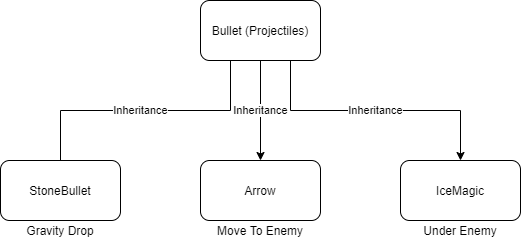

The diagram above was exported from draw.io. Its source (the exported page's mxGraphModel, read from the mxfile embedded in the PNG):
<mxGraphModel dx="1422" dy="737" grid="1" gridSize="10" guides="1" tooltips="1" connect="1" arrows="1" fold="1" page="1" pageScale="1" pageWidth="827" pageHeight="1169" math="0" shadow="0">
  <root>
    <mxCell id="0" />
    <mxCell id="1" parent="0" />
    <mxCell id="mTP4X0pM2l7bjSID776H-1" value="Inheritance" style="edgeStyle=orthogonalEdgeStyle;rounded=0;orthogonalLoop=1;jettySize=auto;html=1;entryX=0.5;entryY=0;entryDx=0;entryDy=0;" edge="1" parent="1" source="mTP4X0pM2l7bjSID776H-4" target="mTP4X0pM2l7bjSID776H-5">
      <mxGeometry relative="1" as="geometry" />
    </mxCell>
    <mxCell id="mTP4X0pM2l7bjSID776H-2" value="Inheritance" style="edgeStyle=orthogonalEdgeStyle;rounded=0;orthogonalLoop=1;jettySize=auto;html=1;exitX=0.25;exitY=1;exitDx=0;exitDy=0;entryX=0.5;entryY=0.167;entryDx=0;entryDy=0;entryPerimeter=0;" edge="1" parent="1" source="mTP4X0pM2l7bjSID776H-4" target="mTP4X0pM2l7bjSID776H-7">
      <mxGeometry relative="1" as="geometry" />
    </mxCell>
    <mxCell id="mTP4X0pM2l7bjSID776H-3" value="Inheritance" style="edgeStyle=orthogonalEdgeStyle;rounded=0;orthogonalLoop=1;jettySize=auto;html=1;exitX=0.75;exitY=1;exitDx=0;exitDy=0;entryX=0.5;entryY=0;entryDx=0;entryDy=0;" edge="1" parent="1" source="mTP4X0pM2l7bjSID776H-4" target="mTP4X0pM2l7bjSID776H-6">
      <mxGeometry relative="1" as="geometry" />
    </mxCell>
    <mxCell id="mTP4X0pM2l7bjSID776H-4" value="Bullet (Projectiles)" style="rounded=1;whiteSpace=wrap;html=1;" vertex="1" parent="1">
      <mxGeometry x="360" y="200" width="120" height="60" as="geometry" />
    </mxCell>
    <mxCell id="mTP4X0pM2l7bjSID776H-5" value="Arrow" style="rounded=1;whiteSpace=wrap;html=1;" vertex="1" parent="1">
      <mxGeometry x="360" y="360" width="120" height="60" as="geometry" />
    </mxCell>
    <mxCell id="mTP4X0pM2l7bjSID776H-6" value="IceMagic" style="rounded=1;whiteSpace=wrap;html=1;" vertex="1" parent="1">
      <mxGeometry x="560" y="360" width="120" height="60" as="geometry" />
    </mxCell>
    <mxCell id="mTP4X0pM2l7bjSID776H-7" value="StoneBullet" style="rounded=1;whiteSpace=wrap;html=1;" vertex="1" parent="1">
      <mxGeometry x="160" y="360" width="120" height="60" as="geometry" />
    </mxCell>
    <mxCell id="mTP4X0pM2l7bjSID776H-8" value="Gravity Drop" style="text;html=1;strokeColor=none;fillColor=none;align=center;verticalAlign=middle;whiteSpace=wrap;rounded=0;" vertex="1" parent="1">
      <mxGeometry x="175" y="420" width="90" height="20" as="geometry" />
    </mxCell>
    <mxCell id="mTP4X0pM2l7bjSID776H-9" value="Under Enemy" style="text;html=1;strokeColor=none;fillColor=none;align=center;verticalAlign=middle;whiteSpace=wrap;rounded=0;" vertex="1" parent="1">
      <mxGeometry x="575" y="420" width="90" height="20" as="geometry" />
    </mxCell>
    <mxCell id="mTP4X0pM2l7bjSID776H-12" value="Move To Enemy" style="text;html=1;strokeColor=none;fillColor=none;align=center;verticalAlign=middle;whiteSpace=wrap;rounded=0;" vertex="1" parent="1">
      <mxGeometry x="375" y="420" width="90" height="20" as="geometry" />
    </mxCell>
  </root>
</mxGraphModel>